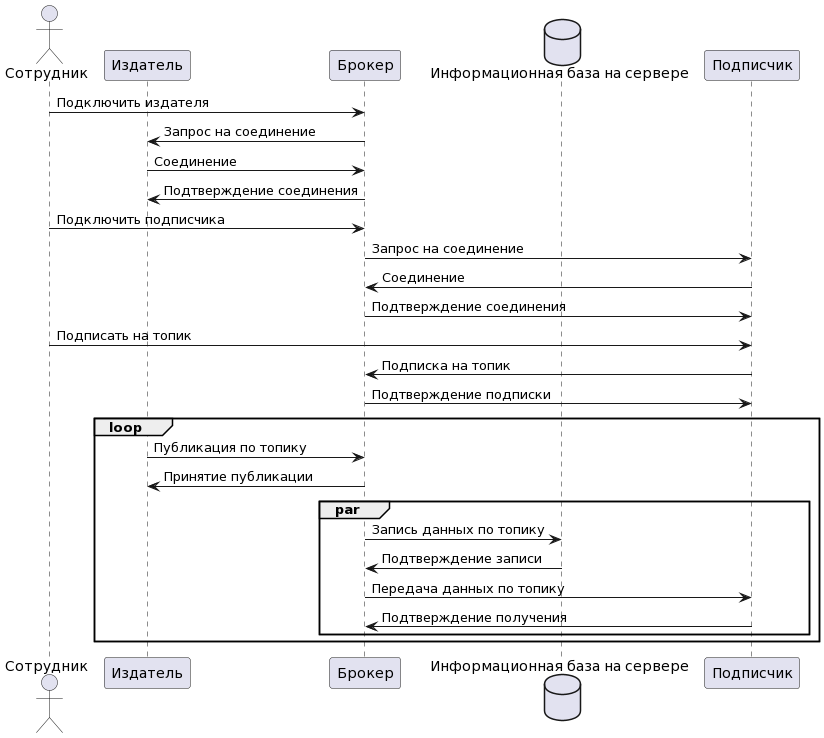

The diagram above was rendered by PlantUML. Its source (embedded in the PNG):
@startuml
actor "Сотрудник" as Emp
participant "Издатель" as Pub
participant "Брокер" as Bro
database "Информационная база на сервере" as Db
participant "Подписчик" as Sub
Emp -> Bro : Подключить издателя
Bro -> Pub : Запрос на соединение
Pub -> Bro : Соединение
Bro -> Pub : Подтверждение соединения 
Emp -> Bro : Подключить подписчика
Bro -> Sub : Запрос на соединение
Sub -> Bro : Соединение
Bro -> Sub : Подтверждение соединения 
Emp -> Sub: Подписать на топик
Sub -> Bro : Подписка на топик
Bro -> Sub : Подтверждение подписки 
loop
Pub -> Bro : Публикация по топику
Bro -> Pub : Принятие публикации
par
Bro -> Db : Запись данных по топику
Db -> Bro : Подтверждение записи
Bro -> Sub : Передача данных по топику
Sub -> Bro : Подтверждение получения
end
end
@enduml